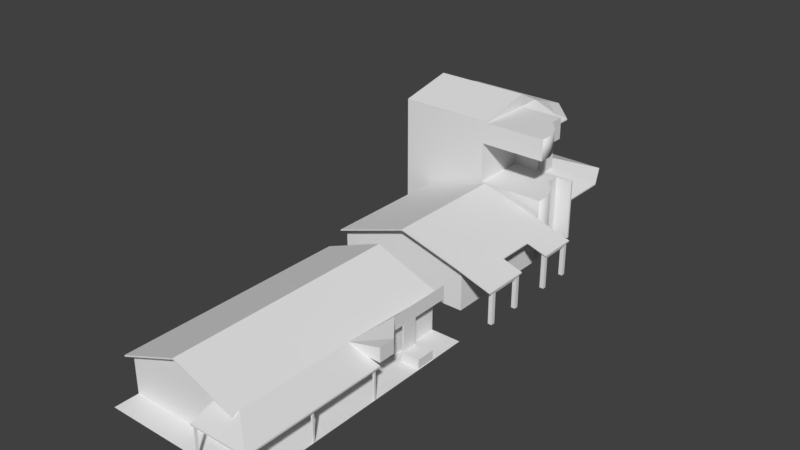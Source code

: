 # Source: conjunto_casa9.blend  (saved by Blender 2.79.0; exported with 4.5.12 LTS)
import bpy
from mathutils import Matrix  # noqa: F401  (used for matrix-valued properties, if any)

bpy.ops.wm.read_factory_settings(use_empty=True)
scene = bpy.context.scene
scene.name = 'Scene'

# ---- collections
col_collection_1 = bpy.data.collections.new('Collection 1'); scene.collection.children.link(col_collection_1)

# ---- world
world_world = bpy.data.worlds.new('World'); scene.world = world_world
world_world.color = (0.05088, 0.05088, 0.05088)
world_world.use_sun_shadow = False
world_world.sun_shadow_jitter_overblur = 0.0
world_world.cycles.sampling_method = 'MANUAL'

# ---- meshes
me_cube_004 = bpy.data.meshes.new('Cube.004')
me_cube_004.from_pydata([(-4.801, -4.791, -0.05649), (-4.801, -4.791, 6.396), (-4.801, 0.7257, 5.859), (3.461, -4.791, -0.05649), (3.461, -4.791, 6.396), (2.597, -1.856, -0.05649), (2.597, -1.856, 6.396), (3.461, -4.791, 3.17), (2.597, -1.856, 3.17), (0.2168, 0.7257, 5.859), (3.461, -1.748, -0.05649), (3.184, -3.341, 6.396), (3.184, -3.341, -0.05649), (0.2168, -4.791, 6.396), (1.395, -1.856, 6.396), (3.184, -3.341, 3.17), (3.461, -1.748, 3.17), (1.395, -0.4423, 5.786), (3.461, -4.066, 6.396), (2.597, -2.616, -0.05649), (-0.008969, -4.791, 3.17), (3.461, -4.066, 3.17), (3.461, -1.856, 3.17), (3.461, -1.856, -0.05649), (2.597, -2.616, 6.396), (3.461, -4.066, -0.05649), (3.461, -4.791, 5.264), (2.597, -2.616, 3.17), (2.597, -1.856, 5.264), (-0.008969, -4.791, 5.264), (1.395, -1.856, 5.264), (3.184, -3.341, 5.264), (2.597, -2.616, 5.264), (-0.008969, -1.856, 5.264), (-0.008969, -1.856, 3.17), (3.461, -4.066, 5.264), (1.395, -0.4423, -0.05649), (1.395, -1.748, -0.05649), (1.395, -1.748, 3.17), (0.2168, 0.7257, -0.05649), (-4.801, 0.7257, -0.05649), (1.395, -1.856, 3.17), (1.395, -1.856, 5.786), (0.2168, -1.856, 6.396), (0.2264, 0.7241, 5.931), (-4.792, -1.857, 7.073), (-4.792, 0.7241, 5.931), (1.395, -0.444, 5.859), (0.2264, -4.792, 6.468), (-4.792, -4.792, 6.468), (0.2264, -1.857, 7.073), (1.395, -1.856, 5.859), (0.2264, -0.5667, 6.396), (-4.792, -0.426, 6.396), (-4.801, 1.248, 5.671), (0.494, 1.275, 5.671), (1.962, -0.2011, 5.598), (0.5035, 1.273, 5.743), (1.962, -0.2027, 5.671), (-4.792, 1.247, 5.743), (1.962, -1.856, 5.598), (1.962, -1.856, 5.671), (0.2253, -0.7076, 6.396), (0.225, -1.857, 6.976), (1.395, -1.748, 2.865), (1.395, -0.4423, 2.865), (0.2168, 0.7257, 2.865), (-4.801, 0.7257, 2.865), (1.395, -1.748, 2.79), (0.2168, 0.7257, 2.79), (-4.801, 0.7257, 2.79), (1.395, -0.4423, 2.79), (3.292, 0.925, 1.931), (3.292, 0.925, 2.005), (3.292, -1.748, 2.005), (-4.801, 2.808, 2.005), (1.18, 2.808, 2.005), (3.292, -1.748, 1.931), (1.18, 2.808, 1.931), (-4.801, 2.808, 1.931), (0.8059, 0.1417, 3.102), (0.8059, 0.1417, 3.027), (2.666, 2.327, 2.242), (2.666, 2.327, 2.168)], [], [(35, 18, 4, 26), (20, 0, 3), (6, 42, 51), (15, 21, 25, 12), (16, 22, 23, 10), (24, 14, 13), (32, 24, 11, 31), (28, 6, 24, 32), (24, 13, 11), (6, 14, 24), (18, 13, 4), (11, 13, 18), (26, 4, 13, 29), (27, 15, 12, 19), (5, 8, 27, 19), (23, 22, 8, 5), (16, 10, 77, 74), (35, 29, 31), (29, 32, 31), (32, 33, 30), (34, 20, 27), (27, 41, 34), (7, 21, 20), (25, 21, 7, 3), (31, 11, 18, 35), (21, 15, 20), (27, 20, 15), (38, 41, 8, 16), (33, 29, 20, 34), (29, 33, 32), (29, 35, 26), (30, 42, 6, 28), (30, 28, 32), (80, 17, 65), (67, 2, 9, 66), (41, 38, 17, 30), (53, 45, 50, 52), (68, 37, 36, 71), (22, 16, 8), (42, 17, 56, 60), (46, 53, 52, 44), (30, 17, 42), (44, 52, 47), (45, 49, 48, 50), (43, 13, 14), (47, 52, 62), (13, 63, 50, 48), (1, 13, 48, 49), (51, 42, 60, 61), (52, 50, 63, 62), (46, 44, 57, 59), (51, 14, 6), (51, 43, 14), (60, 56, 58, 61), (55, 54, 59, 57), (56, 55, 57, 58), (9, 2, 54, 55), (2, 46, 59, 54), (44, 47, 58, 57), (17, 9, 55, 56), (47, 51, 61, 58), (51, 47, 62, 43), (62, 63, 43), (63, 13, 43), (1, 0, 20, 29), (7, 20, 3), (13, 1, 29), (33, 34, 41, 30), (41, 27, 8), (38, 64, 65, 17), (68, 71, 72, 77), (65, 64, 74, 73), (36, 81, 71), (40, 70, 69, 39), (80, 65, 73, 82), (79, 75, 76, 78), (83, 82, 73, 72), (74, 77, 72, 73), (81, 69, 78, 83), (70, 67, 75, 79), (64, 68, 77, 74), (67, 66, 76, 75), (69, 70, 79, 78), (71, 81, 83, 72), (78, 76, 82, 83), (66, 80, 82, 76), (39, 69, 81, 36), (66, 9, 17, 80), (64, 38, 16, 74), (68, 77, 10, 37)])
me_cube_004.polygons.foreach_set('use_smooth', [1, 0, 0, 1, 0, 0, 1, 0, 0, 0, 0, 0, 0, 1, 0, 0, 0, 0, 0, 0, 0, 0, 0, 1, 1, 0, 0, 0, 0, 0, 0, 0, 0, 0, 0, 0, 0, 0, 0, 0, 0, 0, 0, 0, 0, 0, 0, 0, 0, 0, 0, 0, 0, 0, 0, 0, 0, 0, 0, 0, 0, 0, 0, 0, 0, 0, 0, 0, 0, 0, 0, 0, 0, 0, 0, 0, 0, 0, 0, 0, 0, 0, 0, 0, 0, 0, 0, 0, 0, 0])
me_cube_004.use_remesh_preserve_volume = False
me_cube_004.use_remesh_preserve_attributes = False
me_cube_004.use_mirror_vertex_groups = False
me_cube_004.update()
me_cube_003 = bpy.data.meshes.new('Cube.003')
me_cube_003.from_pydata([(-3.981, -1.0, -1.0), (-3.981, -1.0, 1.0), (-3.981, 5.017, -1.0), (-3.981, 5.017, 1.0), (3.007, -1.0, -1.0), (3.007, -1.0, 1.397), (3.007, 5.017, -1.0), (3.007, 5.017, 1.397), (-0.1275, 5.017, 2.286), (-0.1275, -1.0, 2.286), (-3.983, -1.462, 1.063), (-3.983, 5.017, 1.063), (-0.1297, 5.017, 2.349), (3.005, 5.017, 1.46), (3.005, -1.462, 1.46), (-0.1297, -1.462, 2.349), (4.92, 5.017, 0.7832), (4.92, -1.462, 0.7832), (4.918, -1.462, 0.8462), (4.918, 5.017, 0.8462), (4.623, -1.117, -1.0), (4.623, -1.117, 0.892), (-0.1275, -1.462, 2.286), (3.868, 3.011, 1.121), (3.868, 1.006, 1.121), (-3.981, -1.462, 1.0), (3.007, -1.462, 1.397), (3.866, 3.011, 1.184), (3.866, 1.006, 1.184), (4.92, 3.011, 0.7832), (4.92, 1.006, 0.7832), (4.918, 3.011, 0.8462), (4.918, 1.006, 0.8462), (4.623, -0.9065, -1.0), (4.623, -0.9065, 0.6161), (4.833, -1.117, -1.0), (4.833, -1.117, 0.8266), (4.833, -0.9065, -1.0), (4.833, -0.9065, 0.6161), (4.623, 0.7172, -1.0), (4.623, 0.7172, 0.6161), (4.623, 0.9277, -1.0), (4.623, 0.9277, 0.892), (4.833, 0.7172, -1.0), (4.833, 0.7172, 0.6161), (4.833, 0.9277, -1.0), (4.833, 0.9277, 0.8266), (4.623, 3.275, 0.6161), (4.623, 3.086, -1.0), (4.833, 3.086, -1.0), (4.623, 3.086, 0.892), (4.833, 3.086, 0.8266), (4.623, 3.275, -1.0), (4.833, 3.275, -1.0), (4.833, 3.275, 0.6161), (4.623, 4.74, -1.0), (4.623, 4.74, 0.6161), (4.623, 4.93, -1.0), (4.623, 4.93, 0.892), (4.833, 4.74, -1.0), (4.833, 4.74, 0.6161), (4.833, 4.93, -1.0), (4.833, 4.93, 0.8266)], [], [(12, 15, 14, 13), (3, 8, 7), (19, 13, 27, 31), (5, 9, 1), (22, 26, 14, 15), (14, 26, 17, 18), (1, 9, 22, 25), (4, 5, 1, 0), (2, 3, 7, 6), (35, 36, 21, 20), (20, 21, 34, 33), (9, 5, 26, 22), (7, 8, 12, 13), (8, 3, 11, 12), (7, 13, 19, 16), (29, 16, 19, 31), (5, 17, 26), (16, 29, 23), (14, 18, 32, 28), (30, 17, 24), (27, 23, 29, 31), (25, 22, 15, 10), (23, 27, 28, 24), (17, 30, 32, 18), (28, 32, 30, 24), (13, 14, 28, 27), (12, 11, 10, 15), (33, 34, 38, 37), (39, 40, 42, 41), (17, 5, 24), (6, 7, 5, 4), (7, 16, 23), (37, 38, 36, 35), (5, 7, 23, 24), (43, 44, 40, 39), (41, 42, 46, 45), (45, 46, 44, 43), (34, 40, 44, 38), (38, 44, 46, 36), (49, 51, 50, 48), (48, 50, 47, 52), (52, 47, 54, 53), (55, 56, 58, 57), (53, 54, 51, 49), (59, 60, 56, 55), (57, 58, 62, 61), (61, 62, 60, 59), (47, 56, 60, 54), (54, 60, 62, 51)])
me_cube_003.use_remesh_preserve_volume = False
me_cube_003.use_remesh_preserve_attributes = False
me_cube_003.use_mirror_vertex_groups = False
me_cube_003.update()
me_cube_002 = bpy.data.meshes.new('Cube.002')
me_cube_002.from_pydata([(3.101, 2.991, 0.3735), (3.101, 2.991, 2.183), (3.708, 8.479, 2.892), (-3.101, 2.991, 2.468), (0.0, 2.991, 3.659), (3.101, 2.991, 2.468), (-3.101, 8.479, 2.39), (-3.101, 8.479, 0.3735), (3.101, 8.479, 0.3735), (0.0, 8.479, 3.581), (3.101, 8.479, 2.183), (0.0, 8.479, 3.659), (3.268, 8.479, 2.395), (-3.101, 8.479, 2.468), (4.778, 2.991, 2.892), (4.778, 2.991, 2.183), (3.708, 8.479, 2.183), (3.643, 5.74, 0.8469), (3.643, 6.542, 0.8469), (3.708, 5.159, 2.892), (3.708, 5.159, 2.183), (3.643, 5.74, 2.183), (3.643, 6.542, 2.183), (4.778, 3.84, 2.892), (4.778, 3.84, 2.183), (3.708, 5.74, 0.8469), (3.708, 6.542, 0.8469), (3.708, 5.74, 2.183), (3.708, 6.542, 2.183), (3.637, 5.674, 0.3735), (3.637, 5.674, 0.8469), (3.637, 6.623, 0.3735), (3.637, 6.623, 0.8469), (4.587, 5.674, 0.3735), (4.587, 5.674, 0.8469), (4.587, 6.623, 0.3735), (4.587, 6.623, 0.8469), (4.621, 2.991, 0.3735), (4.621, 8.479, 0.3735)], [], [(8, 0, 37, 38), (1, 0, 8, 10), (6, 9, 10), (7, 6, 10, 8), (10, 9, 11, 12), (9, 6, 13, 11), (4, 5, 12, 11), (3, 4, 11, 13), (19, 20, 16, 2), (16, 12, 2), (5, 14, 23), (1, 10, 16, 20), (15, 1, 24), (35, 36, 34, 33), (1, 20, 24), (12, 5, 19, 2), (23, 24, 20, 19), (14, 15, 24, 23), (5, 23, 19), (16, 10, 12), (27, 25, 26, 28), (31, 32, 36, 35), (18, 22, 28, 26), (21, 17, 25, 27), (33, 34, 30, 29), (36, 32, 30, 34)])
me_cube_002.use_remesh_preserve_volume = False
me_cube_002.use_remesh_preserve_attributes = False
me_cube_002.use_mirror_vertex_groups = False
me_cube_002.update()
me_cube_001 = bpy.data.meshes.new('Cube.001')
me_cube_001.from_pydata([(-3.101, -2.991, 0.3735), (-3.101, -2.991, 2.39), (3.101, -2.991, 0.3735), (3.101, -2.991, 2.39), (3.101, 2.991, 0.3735), (3.101, 2.991, 2.183), (0.0, -2.991, 3.581), (-3.101, -3.416, 2.468), (-3.101, 2.991, 2.468), (0.0, 2.991, 3.659), (3.101, 2.991, 2.468), (3.101, -2.991, 2.468), (0.0, -3.416, 3.659), (4.778, 2.991, 1.959), (-3.101, -3.416, 2.39), (0.0, -3.416, 3.581), (4.778, 2.991, 2.037), (1.841, -2.991, 2.39), (1.841, -2.991, 2.468), (4.778, -4.32, 1.959), (4.778, -4.32, 2.037), (1.841, -4.32, 1.959), (1.841, -4.32, 2.037), (3.101, -3.416, 2.39), (3.101, -3.416, 2.468), (4.529, -4.207, 0.3735), (4.529, -4.207, 2.027), (4.529, -4.115, 0.3735), (4.529, -4.115, 2.027), (4.621, -4.207, 0.3735), (4.621, -4.207, 2.027), (4.621, -4.115, 0.3735), (4.621, -4.115, 2.027), (1.868, -4.207, 0.3735), (1.868, -4.207, 2.027), (1.868, -4.115, 0.3735), (1.868, -4.115, 2.027), (1.96, -4.207, 0.3735), (1.96, -4.207, 2.027), (1.96, -4.115, 0.3735), (1.96, -4.115, 2.027), (4.529, -0.7524, 0.3735), (4.529, -0.7524, 2.027), (4.529, -0.66, 0.3735), (4.529, -0.66, 2.027), (4.621, -0.7524, 0.3735), (4.621, -0.7524, 2.027), (4.621, -0.66, 0.3735), (4.621, -0.66, 2.027), (4.529, 2.798, 0.3735), (4.529, 2.798, 2.027), (4.529, 2.891, 0.3735), (4.529, 2.891, 2.027), (4.621, 2.798, 0.3735), (4.621, 2.798, 2.027), (4.621, 2.891, 0.3735), (4.621, 2.891, 2.027), (4.778, 2.991, 2.892), (4.778, 2.991, 2.183), (4.621, -2.991, 0.3735), (4.621, 2.991, 0.3735), (-3.101, -4.207, 0.3735), (3.101, -4.207, 0.3735), (4.621, -4.207, 0.3735)], [], [(4, 2, 59, 60), (4, 5, 3, 2), (3, 6, 1), (11, 12, 24), (2, 3, 1, 0), (9, 8, 7, 12), (10, 9, 12, 11), (6, 3, 23, 15), (10, 5, 58, 57), (5, 10, 16, 13), (15, 23, 24, 12), (11, 20, 16, 10), (16, 20, 19, 13), (20, 11, 18, 22), (18, 17, 21, 22), (1, 6, 15, 14), (14, 15, 12, 7), (19, 20, 22, 21), (11, 3, 17, 18), (3, 19, 21, 17), (13, 19, 3, 5), (3, 11, 24, 23), (25, 26, 28, 27), (27, 28, 32, 31), (31, 32, 30, 29), (29, 30, 26, 25), (33, 34, 36, 35), (35, 36, 40, 39), (39, 40, 38, 37), (37, 38, 34, 33), (41, 42, 44, 43), (43, 44, 48, 47), (47, 48, 46, 45), (45, 46, 42, 41), (49, 50, 52, 51), (51, 52, 56, 55), (55, 56, 54, 53), (53, 54, 50, 49), (59, 2, 62, 63), (2, 0, 61, 62)])
me_cube_001.use_remesh_preserve_volume = False
me_cube_001.use_remesh_preserve_attributes = False
me_cube_001.use_mirror_vertex_groups = False
me_cube_001.update()

# ---- objects
ob_cube_003 = bpy.data.objects.new('Cube.003', me_cube_004)
ob_cube_002 = bpy.data.objects.new('Cube.002', me_cube_003)
ob_cube_001 = bpy.data.objects.new('Cube.001', me_cube_002)
ob_cube = bpy.data.objects.new('Cube', me_cube_001)

# ---- transforms, parenting, visibility, modifiers, constraints
ob_cube_003.location = (-0.4325, 21.68, 0.43)
ob_cube_003.lineart.crease_threshold = 0.0
ob_cube_002.location = (0.09388, 11.59, 1.374)
ob_cube_002.lineart.crease_threshold = 0.0
ob_cube_001.location = (0.0, 0.0, 0.0)
ob_cube_001.lineart.crease_threshold = 0.0
ob_cube.location = (0.0, 0.0, 0.0)
ob_cube.lineart.crease_threshold = 0.0

# ---- collection membership
col_collection_1.objects.link(ob_cube_003)
col_collection_1.objects.link(ob_cube_002)
col_collection_1.objects.link(ob_cube_001)
col_collection_1.objects.link(ob_cube)

# ---- scene / render settings (as saved in the file)
scene.frame_start = 1; scene.frame_end = 250; scene.frame_set(1)
scene.render.engine = 'BLENDER_EEVEE_NEXT'
scene.render.resolution_percentage = 50
scene.render.dither_intensity = 0.0
scene.cycles.use_denoising = False
scene.cycles.samples = 128
scene.cycles.sampling_pattern = 'TABULATED_SOBOL'
scene.cycles.use_adaptive_sampling = False
scene.cycles.use_light_tree = False
scene.cycles.blur_glossy = 0.0
scene.cycles.sample_clamp_indirect = 0.0
scene.view_settings.view_transform = 'Standard'
bpy.context.view_layer.update()

# ---- added for rendering (the .blend has no active camera and no usable light): camera, sun
cam_auto = bpy.data.cameras.new('AutoCamera')
cam_auto.lens = 50.0
cam_auto.sensor_width = 36.0
cam_auto.clip_end = 1000.0
ob_auto_camera = bpy.data.objects.new('AutoCamera', cam_auto)
scene.collection.objects.link(ob_auto_camera)
ob_auto_camera.location = (28.9411, -24.7763, 27.1795)
ob_auto_camera.rotation_euler = (1.09748, -7.21219e-08, 0.694738)
scene.camera = ob_auto_camera
light_auto_sun = bpy.data.lights.new('AutoSun', 'SUN')
light_auto_sun.energy = 3.0
light_auto_sun.angle = 0.0523599
ob_auto_sun = bpy.data.objects.new('AutoSun', light_auto_sun)
scene.collection.objects.link(ob_auto_sun)
ob_auto_sun.rotation_euler = (0.872665, 0.174533, 0.523599)
bpy.context.view_layer.update()
